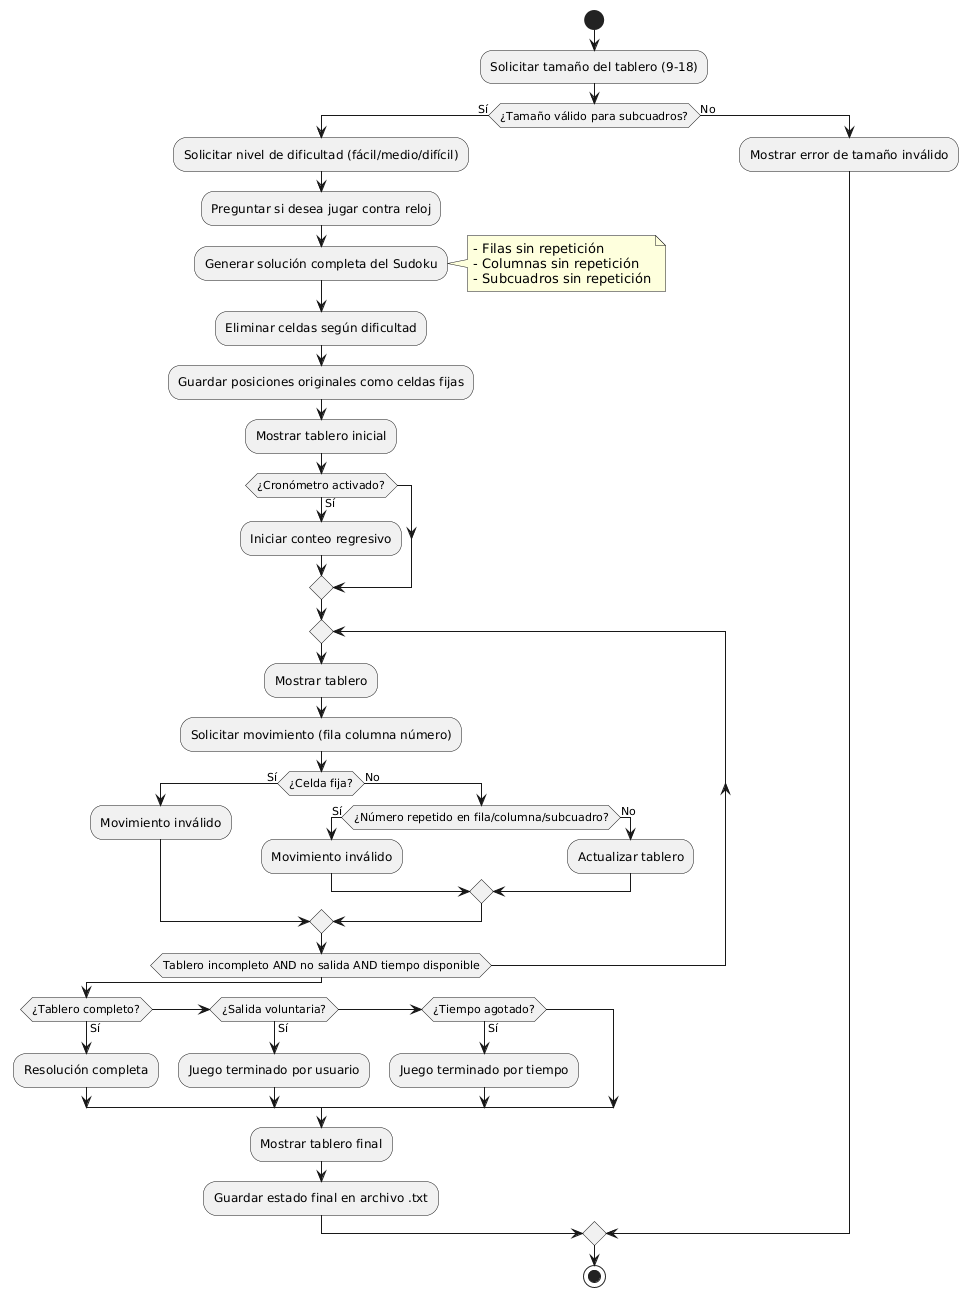

The diagram above was rendered by PlantUML. Its source (embedded in the PNG):
@startuml
start

:Solicitar tamaño del tablero (9-18);
if (¿Tamaño válido para subcuadros?) then (Sí)
  :Solicitar nivel de dificultad (fácil/medio/difícil);
  :Preguntar si desea jugar contra reloj;

  :Generar solución completa del Sudoku;
  note right
    - Filas sin repetición
    - Columnas sin repetición
    - Subcuadros sin repetición
  end note

  :Eliminar celdas según dificultad;
  :Guardar posiciones originales como celdas fijas;
  :Mostrar tablero inicial;

  if (¿Cronómetro activado?) then (Sí)
    :Iniciar conteo regresivo;
  endif

  repeat
    :Mostrar tablero;
    :Solicitar movimiento (fila columna número);

    if (¿Celda fija?) then (Sí)
      :Movimiento inválido;
    else (No)
      if (¿Número repetido en fila/columna/subcuadro?) then (Sí)
        :Movimiento inválido;
      else (No)
        :Actualizar tablero;
      endif
    endif
  repeat while (Tablero incompleto AND no salida AND tiempo disponible)

  if (¿Tablero completo?) then (Sí)
    :Resolución completa;
  else if (¿Salida voluntaria?) then (Sí)
    :Juego terminado por usuario;
  else if (¿Tiempo agotado?) then (Sí)
    :Juego terminado por tiempo;
  endif

  :Mostrar tablero final;
  :Guardar estado final en archivo .txt;

else (No)
  :Mostrar error de tamaño inválido;
endif

stop
@enduml